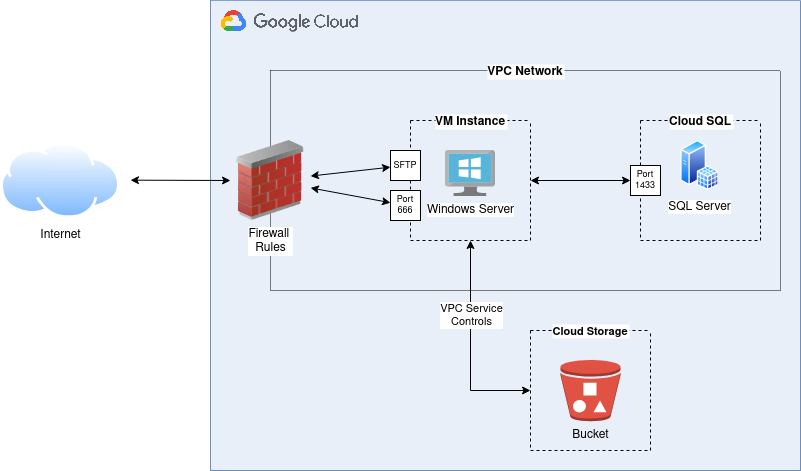

The diagram above was exported from draw.io. Its source (the exported page's mxGraphModel, read from the mxfile embedded in the PNG):
<mxGraphModel dx="717" dy="441" grid="1" gridSize="10" guides="1" tooltips="1" connect="1" arrows="1" fold="1" page="1" pageScale="1" pageWidth="850" pageHeight="1100" math="0" shadow="0">
  <root>
    <mxCell id="0" />
    <mxCell id="1" parent="0" />
    <mxCell id="zbxISZ0WPKnIkaAllNtf-30" value="" style="swimlane;startSize=0;fillColor=#dae8fc;strokeColor=#6c8ebf;gradientDirection=west;swimlaneFillColor=#D4E1F5;fillOpacity=50;" vertex="1" parent="1">
      <mxGeometry x="250" y="210" width="590" height="470" as="geometry" />
    </mxCell>
    <mxCell id="zbxISZ0WPKnIkaAllNtf-31" value="" style="shape=image;verticalLabelPosition=bottom;labelBackgroundColor=default;verticalAlign=top;aspect=fixed;imageAspect=0;image=https://upload.wikimedia.org/wikipedia/commons/thumb/5/51/Google_Cloud_logo.svg/2560px-Google_Cloud_logo.svg.png;" vertex="1" parent="zbxISZ0WPKnIkaAllNtf-30">
      <mxGeometry x="10" y="10" width="140" height="21.7" as="geometry" />
    </mxCell>
    <mxCell id="zbxISZ0WPKnIkaAllNtf-7" value="VPC Network" style="swimlane;startSize=0;dashed=1;dashPattern=1 1;labelBackgroundColor=default;" vertex="1" parent="1">
      <mxGeometry x="310" y="280" width="510" height="220" as="geometry" />
    </mxCell>
    <mxCell id="zbxISZ0WPKnIkaAllNtf-4" value="VM Instance" style="swimlane;startSize=0;dashed=1;labelBackgroundColor=default;" vertex="1" parent="zbxISZ0WPKnIkaAllNtf-7">
      <mxGeometry x="140" y="50" width="120" height="120" as="geometry" />
    </mxCell>
    <mxCell id="zbxISZ0WPKnIkaAllNtf-5" value="Windows Server" style="image;sketch=0;aspect=fixed;html=1;points=[];align=center;fontSize=12;image=img/lib/mscae/VirtualMachineWindows.svg;" vertex="1" parent="zbxISZ0WPKnIkaAllNtf-4">
      <mxGeometry x="35" y="30" width="50" height="46" as="geometry" />
    </mxCell>
    <mxCell id="zbxISZ0WPKnIkaAllNtf-2" value="SQL Server" style="image;aspect=fixed;perimeter=ellipsePerimeter;html=1;align=center;shadow=0;dashed=0;spacingTop=3;image=img/lib/active_directory/sql_server.svg;" vertex="1" parent="zbxISZ0WPKnIkaAllNtf-7">
      <mxGeometry x="410" y="70" width="38.5" height="50" as="geometry" />
    </mxCell>
    <mxCell id="zbxISZ0WPKnIkaAllNtf-3" value="Cloud SQL" style="swimlane;startSize=0;dashed=1;labelBackgroundColor=default;verticalAlign=middle;" vertex="1" parent="zbxISZ0WPKnIkaAllNtf-7">
      <mxGeometry x="370" y="50" width="120" height="120" as="geometry" />
    </mxCell>
    <mxCell id="zbxISZ0WPKnIkaAllNtf-20" value="&lt;div&gt;Port&lt;/div&gt;&lt;div&gt;1433&lt;br&gt;&lt;/div&gt;" style="rounded=0;whiteSpace=wrap;html=1;fontSize=9;" vertex="1" parent="zbxISZ0WPKnIkaAllNtf-3">
      <mxGeometry x="-10" y="45" width="30" height="30" as="geometry" />
    </mxCell>
    <mxCell id="zbxISZ0WPKnIkaAllNtf-9" value="" style="endArrow=classic;startArrow=classic;html=1;rounded=0;" edge="1" parent="zbxISZ0WPKnIkaAllNtf-7" source="zbxISZ0WPKnIkaAllNtf-4" target="zbxISZ0WPKnIkaAllNtf-20">
      <mxGeometry width="50" height="50" relative="1" as="geometry">
        <mxPoint x="290" y="120" as="sourcePoint" />
        <mxPoint x="340" y="70" as="targetPoint" />
      </mxGeometry>
    </mxCell>
    <mxCell id="zbxISZ0WPKnIkaAllNtf-15" value="&lt;div&gt;Firewall&amp;nbsp;&lt;/div&gt;&lt;div&gt;Rules&lt;/div&gt;" style="image;html=1;image=img/lib/clip_art/networking/Firewall_02_128x128.png" vertex="1" parent="zbxISZ0WPKnIkaAllNtf-7">
      <mxGeometry x="-40" y="70" width="80" height="80" as="geometry" />
    </mxCell>
    <mxCell id="zbxISZ0WPKnIkaAllNtf-16" value="SFTP" style="rounded=0;whiteSpace=wrap;html=1;fontSize=9;" vertex="1" parent="zbxISZ0WPKnIkaAllNtf-7">
      <mxGeometry x="120" y="80" width="30" height="30" as="geometry" />
    </mxCell>
    <mxCell id="zbxISZ0WPKnIkaAllNtf-17" value="Port 666" style="rounded=0;whiteSpace=wrap;html=1;fontSize=9;" vertex="1" parent="zbxISZ0WPKnIkaAllNtf-7">
      <mxGeometry x="120" y="120" width="30" height="30" as="geometry" />
    </mxCell>
    <mxCell id="zbxISZ0WPKnIkaAllNtf-21" value="" style="endArrow=classic;startArrow=classic;html=1;rounded=0;" edge="1" parent="zbxISZ0WPKnIkaAllNtf-7" source="zbxISZ0WPKnIkaAllNtf-15" target="zbxISZ0WPKnIkaAllNtf-16">
      <mxGeometry width="50" height="50" relative="1" as="geometry">
        <mxPoint x="110" y="160" as="sourcePoint" />
        <mxPoint x="160" y="110" as="targetPoint" />
      </mxGeometry>
    </mxCell>
    <mxCell id="zbxISZ0WPKnIkaAllNtf-22" value="" style="endArrow=classic;startArrow=classic;html=1;rounded=0;" edge="1" parent="zbxISZ0WPKnIkaAllNtf-7" source="zbxISZ0WPKnIkaAllNtf-15" target="zbxISZ0WPKnIkaAllNtf-17">
      <mxGeometry width="50" height="50" relative="1" as="geometry">
        <mxPoint x="110" y="160" as="sourcePoint" />
        <mxPoint x="160" y="110" as="targetPoint" />
      </mxGeometry>
    </mxCell>
    <mxCell id="zbxISZ0WPKnIkaAllNtf-12" value="" style="endArrow=classic;startArrow=classic;html=1;rounded=0;" edge="1" parent="1">
      <mxGeometry width="50" height="50" relative="1" as="geometry">
        <mxPoint x="170" y="389.67" as="sourcePoint" />
        <mxPoint x="270" y="390" as="targetPoint" />
      </mxGeometry>
    </mxCell>
    <mxCell id="zbxISZ0WPKnIkaAllNtf-24" value="Cloud Storage" style="swimlane;startSize=0;dashed=1;labelBackgroundColor=default;verticalAlign=middle;fontSize=11;" vertex="1" parent="1">
      <mxGeometry x="570" y="540" width="120" height="120" as="geometry" />
    </mxCell>
    <mxCell id="zbxISZ0WPKnIkaAllNtf-26" value="Bucket" style="outlineConnect=0;dashed=0;verticalLabelPosition=bottom;verticalAlign=top;align=center;html=1;shape=mxgraph.aws3.bucket_with_objects;fillColor=#E05243;gradientColor=none;" vertex="1" parent="zbxISZ0WPKnIkaAllNtf-24">
      <mxGeometry x="30" y="29.25" width="60" height="61.5" as="geometry" />
    </mxCell>
    <mxCell id="zbxISZ0WPKnIkaAllNtf-27" value="" style="endArrow=classic;startArrow=classic;html=1;rounded=0;entryX=0.5;entryY=1;entryDx=0;entryDy=0;" edge="1" parent="1" source="zbxISZ0WPKnIkaAllNtf-24" target="zbxISZ0WPKnIkaAllNtf-4">
      <mxGeometry width="50" height="50" relative="1" as="geometry">
        <mxPoint x="510" y="540" as="sourcePoint" />
        <mxPoint x="510" y="460" as="targetPoint" />
        <Array as="points">
          <mxPoint x="510" y="600" />
        </Array>
      </mxGeometry>
    </mxCell>
    <mxCell id="zbxISZ0WPKnIkaAllNtf-28" value="&lt;div&gt;VPC Service&lt;/div&gt;&lt;div&gt;Controls&lt;br&gt;&lt;/div&gt;" style="edgeLabel;html=1;align=center;verticalAlign=middle;resizable=0;points=[];" vertex="1" connectable="0" parent="zbxISZ0WPKnIkaAllNtf-27">
      <mxGeometry x="0.2857" relative="1" as="geometry">
        <mxPoint x="1" as="offset" />
      </mxGeometry>
    </mxCell>
    <mxCell id="zbxISZ0WPKnIkaAllNtf-32" value="Internet" style="image;aspect=fixed;perimeter=ellipsePerimeter;html=1;align=center;shadow=0;dashed=0;spacingTop=3;image=img/lib/active_directory/internet_cloud.svg;" vertex="1" parent="1">
      <mxGeometry x="40" y="352.13" width="120.24" height="75.75" as="geometry" />
    </mxCell>
  </root>
</mxGraphModel>